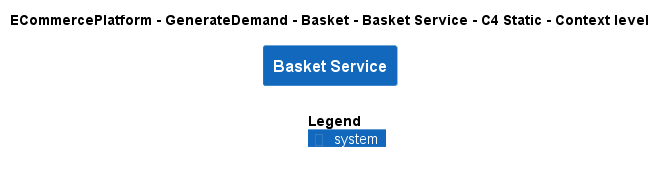

The diagram above was rendered by PlantUML. Its source (embedded in the PNG):
@startuml
!include ..\..\..\..\..\.c4s\C4_Context.puml

AddElementTag("c4interflow:lifecycle:new", $bgColor=green, $fontColor=#ffffff, $borderColor=green, $shadowing="False")
AddElementTag("c4interflow:lifecycle:changed", $bgColor=orange, $fontColor=#ffffff, $borderColor=orange, $shadowing="False")
AddElementTag("c4interflow:lifecycle:removed", $bgColor=red, $fontColor=#ffffff, $borderColor=red, $shadowing="False")

AddRelTag("c4interflow:lifecycle:new", $textColor=green, $lineColor=green)
AddRelTag("c4interflow:lifecycle:changed", $textColor=orange, $lineColor=orange)
AddRelTag("c4interflow:lifecycle:removed", $textColor=red, $lineColor=red)

SHOW_PERSON_PORTRAIT()
LAYOUT_TOP_DOWN()

skinparam linetype polyline

title ECommercePlatform - GenerateDemand - Basket - Basket Service - C4 Static - Context level

System(ECommercePlatform.GenerateDemand.Basket.SoftwareSystems.BasketService, "Basket Service", "")



SHOW_LEGEND()
@enduml